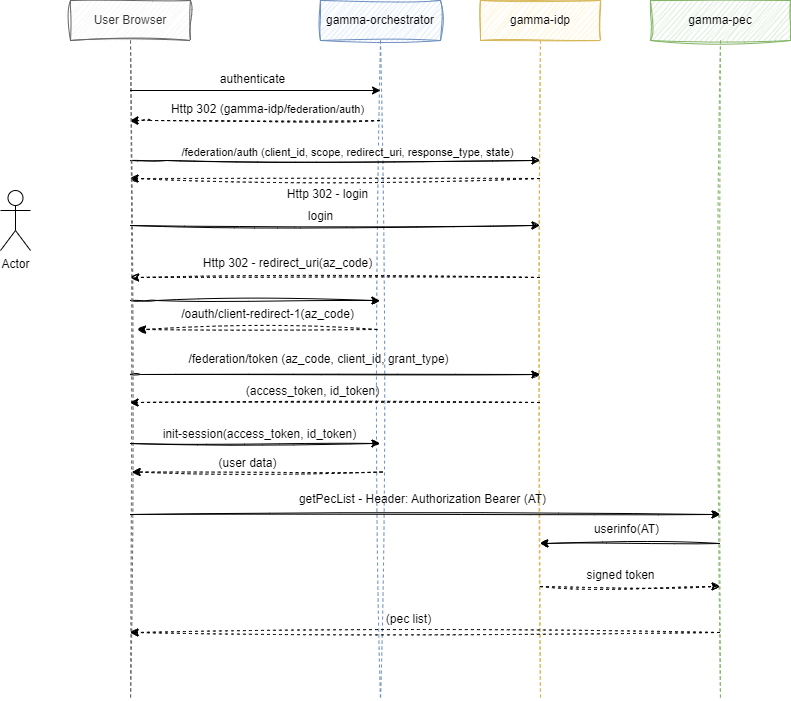

The diagram above was exported from draw.io. Its source (the exported page's mxGraphModel, read from the mxfile embedded in the PNG):
<mxGraphModel dx="1050" dy="621" grid="1" gridSize="10" guides="1" tooltips="1" connect="1" arrows="1" fold="1" page="1" pageScale="1" pageWidth="850" pageHeight="1100" math="0" shadow="0">
  <root>
    <mxCell id="0" />
    <mxCell id="1" parent="0" />
    <mxCell id="aM9ryv3xv72pqoxQDRHE-1" value="gamma-orchestrator" style="shape=umlLifeline;perimeter=lifelinePerimeter;whiteSpace=wrap;html=1;container=0;dropTarget=0;collapsible=0;recursiveResize=0;outlineConnect=0;portConstraint=eastwest;newEdgeStyle={&quot;edgeStyle&quot;:&quot;elbowEdgeStyle&quot;,&quot;elbow&quot;:&quot;vertical&quot;,&quot;curved&quot;:0,&quot;rounded&quot;:0};sketch=1;curveFitting=1;jiggle=2;fillColor=#dae8fc;strokeColor=#6c8ebf;" parent="1" vertex="1">
      <mxGeometry x="340" y="10" width="120" height="700" as="geometry" />
    </mxCell>
    <mxCell id="aM9ryv3xv72pqoxQDRHE-5" value="gamma-idp" style="shape=umlLifeline;perimeter=lifelinePerimeter;whiteSpace=wrap;html=1;container=0;dropTarget=0;collapsible=0;recursiveResize=0;outlineConnect=0;portConstraint=eastwest;newEdgeStyle={&quot;edgeStyle&quot;:&quot;elbowEdgeStyle&quot;,&quot;elbow&quot;:&quot;vertical&quot;,&quot;curved&quot;:0,&quot;rounded&quot;:0};sketch=1;curveFitting=1;jiggle=2;fillColor=#fff2cc;strokeColor=#d6b656;" parent="1" vertex="1">
      <mxGeometry x="500" y="10" width="120" height="700" as="geometry" />
    </mxCell>
    <mxCell id="XiJKY6wst80n5G-kLY-_-3" value="gamma-pec" style="shape=umlLifeline;perimeter=lifelinePerimeter;whiteSpace=wrap;html=1;container=0;dropTarget=0;collapsible=0;recursiveResize=0;outlineConnect=0;portConstraint=eastwest;newEdgeStyle={&quot;edgeStyle&quot;:&quot;elbowEdgeStyle&quot;,&quot;elbow&quot;:&quot;vertical&quot;,&quot;curved&quot;:0,&quot;rounded&quot;:0};sketch=1;curveFitting=1;jiggle=2;fillColor=#d5e8d4;strokeColor=#82b366;" parent="1" vertex="1">
      <mxGeometry x="670" y="10" width="140" height="700" as="geometry" />
    </mxCell>
    <mxCell id="XiJKY6wst80n5G-kLY-_-4" value="Actor" style="shape=umlActor;verticalLabelPosition=bottom;verticalAlign=top;html=1;outlineConnect=0;" parent="1" vertex="1">
      <mxGeometry x="20" y="200" width="30" height="60" as="geometry" />
    </mxCell>
    <mxCell id="XiJKY6wst80n5G-kLY-_-6" value="authenticate" style="text;html=1;align=center;verticalAlign=middle;resizable=0;points=[];autosize=1;strokeColor=none;fillColor=none;" parent="1" vertex="1">
      <mxGeometry x="227" y="74" width="90" height="30" as="geometry" />
    </mxCell>
    <mxCell id="XiJKY6wst80n5G-kLY-_-9" value="" style="endArrow=classic;html=1;rounded=0;dashed=1;sketch=1;curveFitting=1;jiggle=2;" parent="1" source="aM9ryv3xv72pqoxQDRHE-1" target="XiJKY6wst80n5G-kLY-_-30" edge="1">
      <mxGeometry width="50" height="50" relative="1" as="geometry">
        <mxPoint x="400" y="320" as="sourcePoint" />
        <mxPoint x="127.5" y="125" as="targetPoint" />
        <Array as="points">
          <mxPoint x="170" y="130" />
        </Array>
      </mxGeometry>
    </mxCell>
    <mxCell id="XiJKY6wst80n5G-kLY-_-10" value="Http 302 (gamma-idp/&lt;span style=&quot;font-size: 11px; background-color: rgb(255, 255, 255);&quot;&gt;federation/auth)&lt;/span&gt;" style="text;html=1;align=center;verticalAlign=middle;resizable=0;points=[];autosize=1;strokeColor=none;fillColor=none;" parent="1" vertex="1">
      <mxGeometry x="177" y="104" width="220" height="30" as="geometry" />
    </mxCell>
    <mxCell id="XiJKY6wst80n5G-kLY-_-11" value="" style="endArrow=classic;html=1;rounded=0;sketch=1;curveFitting=1;jiggle=2;" parent="1" source="XiJKY6wst80n5G-kLY-_-30" target="aM9ryv3xv72pqoxQDRHE-5" edge="1">
      <mxGeometry width="50" height="50" relative="1" as="geometry">
        <mxPoint x="149.5999999999999" y="160" as="sourcePoint" />
        <mxPoint x="450" y="270" as="targetPoint" />
        <Array as="points">
          <mxPoint x="186" y="170" />
        </Array>
      </mxGeometry>
    </mxCell>
    <mxCell id="XiJKY6wst80n5G-kLY-_-12" value="/federation/auth (client_id, scope, redirect_uri, response_type, state)" style="edgeLabel;html=1;align=center;verticalAlign=middle;resizable=0;points=[];" parent="XiJKY6wst80n5G-kLY-_-11" vertex="1" connectable="0">
      <mxGeometry x="0.0003" y="9" relative="1" as="geometry">
        <mxPoint x="12" as="offset" />
      </mxGeometry>
    </mxCell>
    <mxCell id="XiJKY6wst80n5G-kLY-_-16" value="Http 302 - redirect_uri(az_code)" style="text;html=1;align=center;verticalAlign=middle;resizable=0;points=[];autosize=1;strokeColor=none;fillColor=none;" parent="1" vertex="1">
      <mxGeometry x="212" y="258" width="190" height="30" as="geometry" />
    </mxCell>
    <mxCell id="XiJKY6wst80n5G-kLY-_-17" value="" style="endArrow=classic;html=1;rounded=0;exitX=0.703;exitY=0.95;exitDx=0;exitDy=0;exitPerimeter=0;sketch=1;curveFitting=1;jiggle=2;" parent="1" target="aM9ryv3xv72pqoxQDRHE-1" edge="1">
      <mxGeometry width="50" height="50" relative="1" as="geometry">
        <mxPoint x="149.9999999999999" y="310" as="sourcePoint" />
        <mxPoint x="385.14" y="367.20000000000005" as="targetPoint" />
        <Array as="points">
          <mxPoint x="175.64" y="310" />
        </Array>
      </mxGeometry>
    </mxCell>
    <mxCell id="XiJKY6wst80n5G-kLY-_-18" value="/oauth/client-redirect-1(az_code)" style="text;html=1;align=center;verticalAlign=middle;resizable=0;points=[];autosize=1;strokeColor=none;fillColor=none;" parent="1" vertex="1">
      <mxGeometry x="187" y="309" width="200" height="30" as="geometry" />
    </mxCell>
    <mxCell id="XiJKY6wst80n5G-kLY-_-21" value="" style="endArrow=classic;html=1;rounded=0;sketch=1;curveFitting=1;jiggle=2;" parent="1" edge="1">
      <mxGeometry width="50" height="50" relative="1" as="geometry">
        <mxPoint x="149.5" y="384" as="sourcePoint" />
        <mxPoint x="559.5" y="384" as="targetPoint" />
        <Array as="points">
          <mxPoint x="160" y="384" />
        </Array>
      </mxGeometry>
    </mxCell>
    <mxCell id="XiJKY6wst80n5G-kLY-_-22" value="/federation/token (az_code, client_id, grant_type)" style="text;html=1;align=center;verticalAlign=middle;resizable=0;points=[];autosize=1;strokeColor=none;fillColor=none;" parent="1" vertex="1">
      <mxGeometry x="198" y="354" width="280" height="30" as="geometry" />
    </mxCell>
    <mxCell id="XiJKY6wst80n5G-kLY-_-23" value="" style="endArrow=classic;html=1;rounded=0;dashed=1;sketch=1;curveFitting=1;jiggle=2;" parent="1" target="XiJKY6wst80n5G-kLY-_-30" edge="1">
      <mxGeometry width="50" height="50" relative="1" as="geometry">
        <mxPoint x="559.5" y="188" as="sourcePoint" />
        <mxPoint x="185.5999999999999" y="188" as="targetPoint" />
      </mxGeometry>
    </mxCell>
    <mxCell id="XiJKY6wst80n5G-kLY-_-24" value="Http 302 - login" style="text;html=1;align=center;verticalAlign=middle;resizable=0;points=[];autosize=1;strokeColor=none;fillColor=none;" parent="1" vertex="1">
      <mxGeometry x="297" y="189" width="100" height="30" as="geometry" />
    </mxCell>
    <mxCell id="XiJKY6wst80n5G-kLY-_-25" value="" style="endArrow=classic;html=1;rounded=0;sketch=1;curveFitting=1;jiggle=2;" parent="1" source="XiJKY6wst80n5G-kLY-_-30" edge="1">
      <mxGeometry width="50" height="50" relative="1" as="geometry">
        <mxPoint x="185" y="235" as="sourcePoint" />
        <mxPoint x="559.5" y="235" as="targetPoint" />
      </mxGeometry>
    </mxCell>
    <mxCell id="XiJKY6wst80n5G-kLY-_-26" value="login" style="text;html=1;align=center;verticalAlign=middle;resizable=0;points=[];autosize=1;strokeColor=none;fillColor=none;" parent="1" vertex="1">
      <mxGeometry x="315" y="211" width="50" height="30" as="geometry" />
    </mxCell>
    <mxCell id="XiJKY6wst80n5G-kLY-_-30" value="User Browser" style="shape=umlLifeline;perimeter=lifelinePerimeter;whiteSpace=wrap;html=1;container=0;dropTarget=0;collapsible=0;recursiveResize=0;outlineConnect=0;portConstraint=eastwest;newEdgeStyle={&quot;edgeStyle&quot;:&quot;elbowEdgeStyle&quot;,&quot;elbow&quot;:&quot;vertical&quot;,&quot;curved&quot;:0,&quot;rounded&quot;:0};sketch=1;curveFitting=1;jiggle=2;fillColor=#f5f5f5;strokeColor=#666666;fontColor=#333333;" parent="1" vertex="1">
      <mxGeometry x="90" y="10" width="120" height="700" as="geometry" />
    </mxCell>
    <mxCell id="XiJKY6wst80n5G-kLY-_-31" value="" style="endArrow=classic;html=1;rounded=0;dashed=1;sketch=1;curveFitting=1;jiggle=2;" parent="1" edge="1">
      <mxGeometry width="50" height="50" relative="1" as="geometry">
        <mxPoint x="559.5" y="287" as="sourcePoint" />
        <mxPoint x="150" y="287" as="targetPoint" />
      </mxGeometry>
    </mxCell>
    <mxCell id="XiJKY6wst80n5G-kLY-_-32" value="" style="endArrow=classic;html=1;rounded=0;dashed=1;sketch=1;curveFitting=1;jiggle=2;" parent="1" edge="1">
      <mxGeometry width="50" height="50" relative="1" as="geometry">
        <mxPoint x="397" y="339" as="sourcePoint" />
        <mxPoint x="157" y="339" as="targetPoint" />
      </mxGeometry>
    </mxCell>
    <mxCell id="XiJKY6wst80n5G-kLY-_-34" value="" style="endArrow=classic;html=1;rounded=0;sketch=1;curveFitting=1;jiggle=2;" parent="1" edge="1">
      <mxGeometry width="50" height="50" relative="1" as="geometry">
        <mxPoint x="150" y="453" as="sourcePoint" />
        <mxPoint x="399.5" y="453" as="targetPoint" />
      </mxGeometry>
    </mxCell>
    <mxCell id="XiJKY6wst80n5G-kLY-_-35" value="init-session(access_token, id_token)" style="text;html=1;align=center;verticalAlign=middle;resizable=0;points=[];autosize=1;strokeColor=none;fillColor=none;" parent="1" vertex="1">
      <mxGeometry x="169" y="429" width="220" height="30" as="geometry" />
    </mxCell>
    <mxCell id="XiJKY6wst80n5G-kLY-_-36" value="" style="endArrow=classic;html=1;rounded=0;sketch=1;curveFitting=1;jiggle=2;" parent="1" edge="1">
      <mxGeometry width="50" height="50" relative="1" as="geometry">
        <mxPoint x="149.5" y="524" as="sourcePoint" />
        <mxPoint x="739.5" y="524" as="targetPoint" />
      </mxGeometry>
    </mxCell>
    <mxCell id="XiJKY6wst80n5G-kLY-_-37" value="getPecList - Header: Authorization Bearer (AT)" style="text;html=1;align=center;verticalAlign=middle;resizable=0;points=[];autosize=1;strokeColor=none;fillColor=none;" parent="1" vertex="1">
      <mxGeometry x="307" y="494" width="270" height="30" as="geometry" />
    </mxCell>
    <mxCell id="XiJKY6wst80n5G-kLY-_-38" value="" style="endArrow=classic;html=1;rounded=0;sketch=1;curveFitting=1;jiggle=2;" parent="1" edge="1" target="aM9ryv3xv72pqoxQDRHE-5">
      <mxGeometry width="50" height="50" relative="1" as="geometry">
        <mxPoint x="739.5" y="553" as="sourcePoint" />
        <mxPoint x="620.8" y="552.8" as="targetPoint" />
      </mxGeometry>
    </mxCell>
    <mxCell id="XiJKY6wst80n5G-kLY-_-40" value="" style="endArrow=classic;html=1;rounded=0;sketch=1;curveFitting=1;jiggle=2;dashed=1;" parent="1" edge="1">
      <mxGeometry width="50" height="50" relative="1" as="geometry">
        <mxPoint x="559.5" y="412" as="sourcePoint" />
        <mxPoint x="149.5" y="412" as="targetPoint" />
      </mxGeometry>
    </mxCell>
    <mxCell id="XiJKY6wst80n5G-kLY-_-43" value="(access_token, id_token)" style="text;html=1;align=center;verticalAlign=middle;resizable=0;points=[];autosize=1;strokeColor=none;fillColor=none;" parent="1" vertex="1">
      <mxGeometry x="252" y="386" width="160" height="30" as="geometry" />
    </mxCell>
    <mxCell id="XiJKY6wst80n5G-kLY-_-44" value="" style="endArrow=classic;html=1;rounded=0;sketch=1;curveFitting=1;jiggle=2;dashed=1;" parent="1" edge="1">
      <mxGeometry width="50" height="50" relative="1" as="geometry">
        <mxPoint x="402" y="481.5" as="sourcePoint" />
        <mxPoint x="151.5" y="481.5" as="targetPoint" />
      </mxGeometry>
    </mxCell>
    <mxCell id="XiJKY6wst80n5G-kLY-_-45" value="(user data)" style="text;html=1;align=center;verticalAlign=middle;resizable=0;points=[];autosize=1;strokeColor=none;fillColor=none;" parent="1" vertex="1">
      <mxGeometry x="227" y="458" width="80" height="30" as="geometry" />
    </mxCell>
    <mxCell id="XiJKY6wst80n5G-kLY-_-46" value="" style="endArrow=classic;html=1;rounded=0;dashed=1;sketch=1;curveFitting=1;jiggle=2;" parent="1" edge="1">
      <mxGeometry width="50" height="50" relative="1" as="geometry">
        <mxPoint x="559.5" y="596" as="sourcePoint" />
        <mxPoint x="739.5" y="596" as="targetPoint" />
      </mxGeometry>
    </mxCell>
    <mxCell id="XiJKY6wst80n5G-kLY-_-49" value="" style="endArrow=classic;html=1;rounded=0;sketch=1;curveFitting=1;jiggle=2;dashed=1;" parent="1" edge="1">
      <mxGeometry width="50" height="50" relative="1" as="geometry">
        <mxPoint x="739.5" y="642" as="sourcePoint" />
        <mxPoint x="149.5" y="642" as="targetPoint" />
      </mxGeometry>
    </mxCell>
    <mxCell id="XiJKY6wst80n5G-kLY-_-50" value="(pec list)" style="text;html=1;align=center;verticalAlign=middle;resizable=0;points=[];autosize=1;strokeColor=none;fillColor=none;" parent="1" vertex="1">
      <mxGeometry x="393" y="614" width="70" height="30" as="geometry" />
    </mxCell>
    <mxCell id="XiJKY6wst80n5G-kLY-_-51" value="" style="endArrow=classic;html=1;rounded=0;" parent="1" source="XiJKY6wst80n5G-kLY-_-30" edge="1">
      <mxGeometry width="50" height="50" relative="1" as="geometry">
        <mxPoint x="500" y="150" as="sourcePoint" />
        <mxPoint x="400" y="100" as="targetPoint" />
      </mxGeometry>
    </mxCell>
    <mxCell id="8462WssRj1Ht5nt_uAYt-2" value="signed token" style="text;html=1;align=center;verticalAlign=middle;resizable=0;points=[];autosize=1;strokeColor=none;fillColor=none;" vertex="1" parent="1">
      <mxGeometry x="595" y="570" width="90" height="30" as="geometry" />
    </mxCell>
    <mxCell id="8462WssRj1Ht5nt_uAYt-5" value="userinfo(AT)" style="text;html=1;align=center;verticalAlign=middle;resizable=0;points=[];autosize=1;strokeColor=none;fillColor=none;" vertex="1" parent="1">
      <mxGeometry x="601" y="524" width="90" height="30" as="geometry" />
    </mxCell>
  </root>
</mxGraphModel>